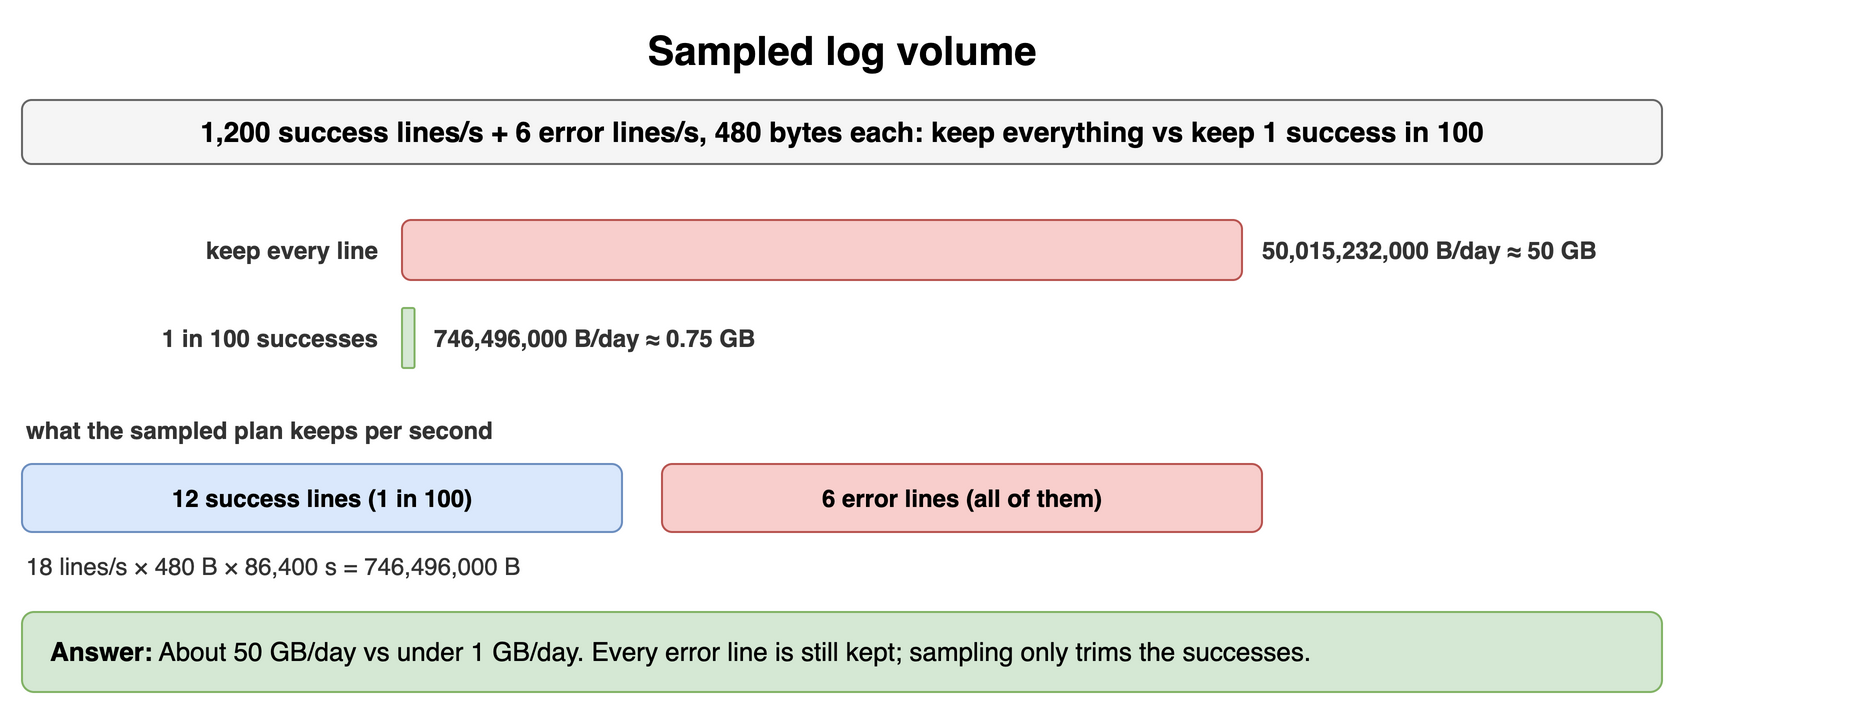

The diagram above was exported from draw.io. Its source (the exported page's mxGraphModel, read from the mxfile embedded in the PNG):
<mxGraphModel dx="900" dy="362" grid="1" gridSize="10" guides="1" tooltips="1" connect="1" arrows="1" fold="1" page="1" pageScale="1" pageWidth="900" pageHeight="362" math="0" shadow="0">
  <root>
    <mxCell id="0" />
    <mxCell id="1" parent="0" />
    <mxCell id="u21" value="Sampled log volume" style="text;html=1;align=center;verticalAlign=middle;whiteSpace=wrap;fontSize=20;fontStyle=1;" vertex="1" parent="1">
      <mxGeometry x="40" y="10" width="820" height="30" as="geometry" />
    </mxCell>
    <mxCell id="u22" value="1,200 success lines/s + 6 error lines/s, 480 bytes each: keep everything vs keep 1 success in 100" style="rounded=1;whiteSpace=wrap;html=1;fillColor=#f5f5f5;strokeColor=#666666;fontStyle=1;fontSize=14;" vertex="1" parent="1">
      <mxGeometry x="40" y="50" width="820" height="32" as="geometry" />
    </mxCell>
    <mxCell id="u23" value="keep every line" style="text;html=1;whiteSpace=wrap;fontSize=11;align=right;verticalAlign=middle;fontSize=12;fontColor=#333333;fontStyle=1;" vertex="1" parent="1">
      <mxGeometry x="70" y="110" width="150" height="30" as="geometry" />
    </mxCell>
    <mxCell id="u24" value="" style="rounded=1;whiteSpace=wrap;html=1;fillColor=#f8cecc;strokeColor=#b85450;fontSize=12;align=center;fontStyle=1;" vertex="1" parent="1">
      <mxGeometry x="230" y="110" width="420.0" height="30" as="geometry" />
    </mxCell>
    <mxCell id="u25" value="50,015,232,000 B/day ≈ 50 GB" style="text;html=1;whiteSpace=wrap;fontSize=11;align=left;verticalAlign=middle;fontSize=12;fontColor=#333333;fontStyle=1;" vertex="1" parent="1">
      <mxGeometry x="658.0" y="110" width="300" height="30" as="geometry" />
    </mxCell>
    <mxCell id="u26" value="1 in 100 successes" style="text;html=1;whiteSpace=wrap;fontSize=11;align=right;verticalAlign=middle;fontSize=12;fontColor=#333333;fontStyle=1;" vertex="1" parent="1">
      <mxGeometry x="70" y="154" width="150" height="30" as="geometry" />
    </mxCell>
    <mxCell id="u27" value="" style="rounded=1;whiteSpace=wrap;html=1;fillColor=#d5e8d4;strokeColor=#82b366;fontSize=12;align=center;fontStyle=1;" vertex="1" parent="1">
      <mxGeometry x="230" y="154" width="6.268656716417911" height="30" as="geometry" />
    </mxCell>
    <mxCell id="u28" value="746,496,000 B/day ≈ 0.75 GB" style="text;html=1;whiteSpace=wrap;fontSize=11;align=left;verticalAlign=middle;fontSize=12;fontColor=#333333;fontStyle=1;" vertex="1" parent="1">
      <mxGeometry x="244.26865671641792" y="154" width="300" height="30" as="geometry" />
    </mxCell>
    <mxCell id="u29" value="what the sampled plan keeps per second" style="text;html=1;whiteSpace=wrap;fontSize=11;align=left;verticalAlign=middle;fontSize=12;fontColor=#333333;fontStyle=1;" vertex="1" parent="1">
      <mxGeometry x="40" y="206" width="500" height="18" as="geometry" />
    </mxCell>
    <mxCell id="u210" value="12 success lines (1 in 100)" style="rounded=1;whiteSpace=wrap;html=1;fillColor=#dae8fc;strokeColor=#6c8ebf;fontSize=12;align=center;fontStyle=1;" vertex="1" parent="1">
      <mxGeometry x="40" y="232" width="300" height="34" as="geometry" />
    </mxCell>
    <mxCell id="u211" value="6 error lines (all of them)" style="rounded=1;whiteSpace=wrap;html=1;fillColor=#f8cecc;strokeColor=#b85450;fontSize=12;align=center;fontStyle=1;" vertex="1" parent="1">
      <mxGeometry x="360" y="232" width="300" height="34" as="geometry" />
    </mxCell>
    <mxCell id="u212" value="18 lines/s × 480 B × 86,400 s = 746,496,000 B" style="text;html=1;whiteSpace=wrap;fontSize=11;align=left;verticalAlign=middle;fontSize=12;fontColor=#333333;" vertex="1" parent="1">
      <mxGeometry x="40" y="274" width="620" height="18" as="geometry" />
    </mxCell>
    <mxCell id="u213" value="&lt;b&gt;Answer:&lt;/b&gt; About 50 GB/day vs under 1 GB/day. Every error line is still kept; sampling only trims the successes." style="rounded=1;whiteSpace=wrap;html=1;fillColor=#d5e8d4;strokeColor=#82b366;fontSize=13;align=left;spacingLeft=12;" vertex="1" parent="1">
      <mxGeometry x="40" y="306" width="820" height="40" as="geometry" />
    </mxCell>
  </root>
</mxGraphModel>